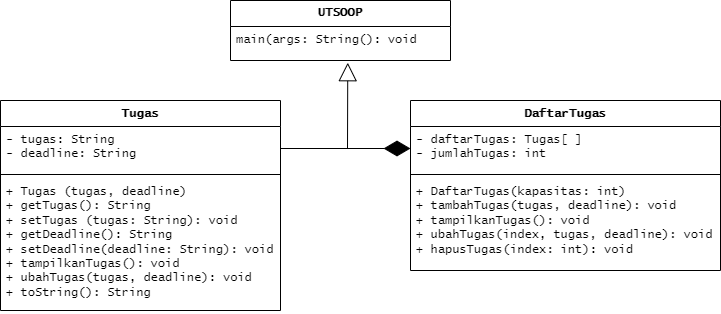

The diagram above was exported from draw.io. Its source (the exported page's mxGraphModel, read from the mxfile embedded in the PNG):
<mxGraphModel dx="1050" dy="557" grid="1" gridSize="10" guides="1" tooltips="1" connect="1" arrows="1" fold="1" page="1" pageScale="1" pageWidth="1169" pageHeight="827" math="0" shadow="0">
  <root>
    <mxCell id="0" />
    <mxCell id="1" parent="0" />
    <mxCell id="2" value="&lt;b&gt;UTSOOP&lt;/b&gt;" style="swimlane;fontStyle=0;childLayout=stackLayout;horizontal=1;startSize=26;fillColor=none;horizontalStack=0;resizeParent=1;resizeParentMax=0;resizeLast=0;collapsible=1;marginBottom=0;whiteSpace=wrap;html=1;fontFamily=Lucida Console;" vertex="1" parent="1">
      <mxGeometry x="440" y="80" width="220" height="60" as="geometry" />
    </mxCell>
    <mxCell id="3" value="main(args: String(): void" style="text;strokeColor=none;fillColor=none;align=left;verticalAlign=top;spacingLeft=4;spacingRight=4;overflow=hidden;rotatable=0;points=[[0,0.5],[1,0.5]];portConstraint=eastwest;whiteSpace=wrap;html=1;fontFamily=Lucida Console;" vertex="1" parent="2">
      <mxGeometry y="26" width="220" height="34" as="geometry" />
    </mxCell>
    <mxCell id="4" value="Tugas" style="swimlane;fontStyle=1;align=center;verticalAlign=top;childLayout=stackLayout;horizontal=1;startSize=26;horizontalStack=0;resizeParent=1;resizeParentMax=0;resizeLast=0;collapsible=1;marginBottom=0;whiteSpace=wrap;html=1;fontFamily=Lucida Console;" vertex="1" parent="1">
      <mxGeometry x="210" y="180" width="280" height="210" as="geometry" />
    </mxCell>
    <mxCell id="5" value="- tugas: String&lt;div&gt;- deadline: String&lt;br&gt;&lt;div&gt;&lt;br&gt;&lt;/div&gt;&lt;/div&gt;" style="text;strokeColor=none;fillColor=none;align=left;verticalAlign=top;spacingLeft=4;spacingRight=4;overflow=hidden;rotatable=0;points=[[0,0.5],[1,0.5]];portConstraint=eastwest;whiteSpace=wrap;html=1;fontFamily=Lucida Console;" vertex="1" parent="4">
      <mxGeometry y="26" width="280" height="44" as="geometry" />
    </mxCell>
    <mxCell id="6" value="" style="line;strokeWidth=1;fillColor=none;align=left;verticalAlign=middle;spacingTop=-1;spacingLeft=3;spacingRight=3;rotatable=0;labelPosition=right;points=[];portConstraint=eastwest;strokeColor=inherit;fontFamily=Lucida Console;" vertex="1" parent="4">
      <mxGeometry y="70" width="280" height="8" as="geometry" />
    </mxCell>
    <mxCell id="7" value="&lt;font&gt;+ Tugas (tugas, deadline)&lt;/font&gt;&lt;div&gt;&lt;font&gt;+ getTugas(): String&lt;/font&gt;&lt;/div&gt;&lt;div&gt;&lt;font&gt;+ setTugas (tugas: String): void&lt;/font&gt;&lt;/div&gt;&lt;div&gt;&lt;font&gt;+ getDeadline(): String&lt;/font&gt;&lt;/div&gt;&lt;div&gt;&lt;font&gt;+ setDeadline(deadline: String): void&lt;/font&gt;&lt;/div&gt;&lt;div&gt;&lt;font&gt;+ tampilkanTugas(): void&lt;/font&gt;&lt;/div&gt;&lt;div&gt;&lt;font&gt;+ ubahTugas(tugas, deadline): void&lt;/font&gt;&lt;/div&gt;&lt;div&gt;&lt;font&gt;+ toString(): String&lt;br&gt;&lt;/font&gt;&lt;div&gt;&lt;font&gt;&amp;nbsp;&lt;/font&gt;&lt;/div&gt;&lt;/div&gt;&lt;div&gt;&lt;font&gt;&lt;br&gt;&lt;/font&gt;&lt;div&gt;&lt;font&gt;&amp;nbsp;&lt;/font&gt;&lt;/div&gt;&lt;div&gt;&lt;font&gt;&amp;nbsp;&lt;/font&gt;&lt;/div&gt;&lt;div&gt;&lt;font&gt;&amp;nbsp;&lt;/font&gt;&lt;/div&gt;&lt;/div&gt;" style="text;strokeColor=none;fillColor=none;align=left;verticalAlign=top;spacingLeft=4;spacingRight=4;overflow=hidden;rotatable=0;points=[[0,0.5],[1,0.5]];portConstraint=eastwest;whiteSpace=wrap;html=1;fontFamily=Lucida Console;" vertex="1" parent="4">
      <mxGeometry y="78" width="280" height="132" as="geometry" />
    </mxCell>
    <mxCell id="8" value="DaftarTugas" style="swimlane;fontStyle=1;align=center;verticalAlign=top;childLayout=stackLayout;horizontal=1;startSize=26;horizontalStack=0;resizeParent=1;resizeParentMax=0;resizeLast=0;collapsible=1;marginBottom=0;whiteSpace=wrap;html=1;fontFamily=Lucida Console;" vertex="1" parent="1">
      <mxGeometry x="620" y="180" width="310" height="170" as="geometry" />
    </mxCell>
    <mxCell id="9" value="&lt;div&gt;&lt;div&gt;- daftarTugas: Tugas[ ]&lt;/div&gt;&lt;/div&gt;&lt;div&gt;- jumlahTugas: int&lt;/div&gt;" style="text;strokeColor=none;fillColor=none;align=left;verticalAlign=top;spacingLeft=4;spacingRight=4;overflow=hidden;rotatable=0;points=[[0,0.5],[1,0.5]];portConstraint=eastwest;whiteSpace=wrap;html=1;fontFamily=Lucida Console;" vertex="1" parent="8">
      <mxGeometry y="26" width="310" height="44" as="geometry" />
    </mxCell>
    <mxCell id="10" value="" style="line;strokeWidth=1;fillColor=none;align=left;verticalAlign=middle;spacingTop=-1;spacingLeft=3;spacingRight=3;rotatable=0;labelPosition=right;points=[];portConstraint=eastwest;strokeColor=inherit;fontFamily=Lucida Console;" vertex="1" parent="8">
      <mxGeometry y="70" width="310" height="8" as="geometry" />
    </mxCell>
    <mxCell id="11" value="+ DaftarTugas(kapasitas: int)&lt;div&gt;+ tambahTugas(tugas, deadline): void&lt;/div&gt;&lt;div&gt;+ tampilkanTugas(): void&lt;/div&gt;&lt;div&gt;+ ubahTugas(index, tugas, deadline): void&lt;/div&gt;&lt;div&gt;+ hapusTugas(index: int): void&lt;/div&gt;&lt;div&gt;&lt;br&gt;&lt;/div&gt;" style="text;strokeColor=none;fillColor=none;align=left;verticalAlign=top;spacingLeft=4;spacingRight=4;overflow=hidden;rotatable=0;points=[[0,0.5],[1,0.5]];portConstraint=eastwest;whiteSpace=wrap;html=1;fontFamily=Lucida Console;" vertex="1" parent="8">
      <mxGeometry y="78" width="310" height="92" as="geometry" />
    </mxCell>
    <mxCell id="12" value="" style="endArrow=diamondThin;endFill=1;endSize=24;html=1;rounded=0;entryX=0;entryY=0.5;entryDx=0;entryDy=0;exitX=1;exitY=0.5;exitDx=0;exitDy=0;" edge="1" source="5" target="9" parent="1">
      <mxGeometry width="160" relative="1" as="geometry">
        <mxPoint x="490" y="210" as="sourcePoint" />
        <mxPoint x="620" y="210" as="targetPoint" />
      </mxGeometry>
    </mxCell>
    <mxCell id="13" value="" style="endArrow=block;endSize=16;endFill=0;html=1;rounded=0;entryX=0.533;entryY=1.124;entryDx=0;entryDy=0;entryPerimeter=0;" edge="1" parent="1">
      <mxGeometry width="160" relative="1" as="geometry">
        <mxPoint x="557" y="228" as="sourcePoint" />
        <mxPoint x="557.26" y="142.216" as="targetPoint" />
      </mxGeometry>
    </mxCell>
  </root>
</mxGraphModel>